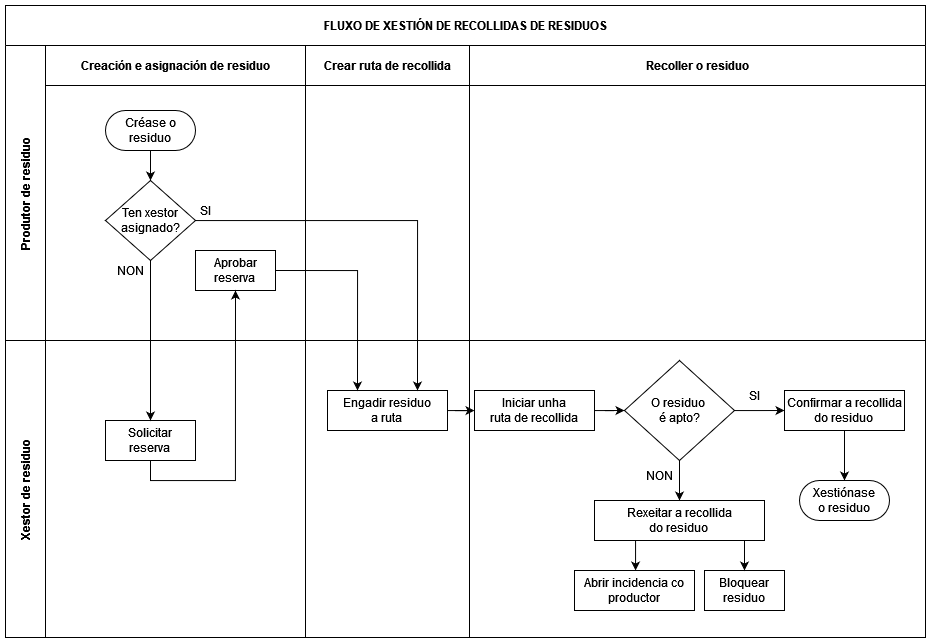

The diagram above was exported from draw.io. Its source (the exported page's mxGraphModel, read from the mxfile embedded in the PNG):
<mxGraphModel dx="1499" dy="818" grid="1" gridSize="10" guides="1" tooltips="1" connect="1" arrows="1" fold="1" page="1" pageScale="1" pageWidth="850" pageHeight="1100" math="0" shadow="0">
  <root>
    <mxCell id="0" />
    <mxCell id="1" parent="0" />
    <mxCell id="3nuBFxr9cyL0pnOWT2aG-1" value="FLUXO DE XESTIÓN DE RECOLLIDAS DE RESIDUOS " style="shape=table;childLayout=tableLayout;startSize=40;collapsible=0;recursiveResize=0;expand=0;fillColor=none;fontStyle=1" parent="1" vertex="1">
      <mxGeometry x="90" y="350" width="920" height="632" as="geometry" />
    </mxCell>
    <mxCell id="3nuBFxr9cyL0pnOWT2aG-3" value="Produtor de residuo" style="shape=tableRow;horizontal=0;swimlaneHead=0;swimlaneBody=0;top=0;left=0;bottom=0;right=0;fillColor=none;points=[[0,0.5],[1,0.5]];portConstraint=eastwest;startSize=40;collapsible=0;recursiveResize=0;expand=0;fontStyle=1;" parent="3nuBFxr9cyL0pnOWT2aG-1" vertex="1">
      <mxGeometry y="40" width="920" height="295" as="geometry" />
    </mxCell>
    <mxCell id="3nuBFxr9cyL0pnOWT2aG-4" value="Creación e asignación de residuo" style="swimlane;swimlaneHead=0;swimlaneBody=0;connectable=0;fillColor=none;startSize=40;collapsible=0;recursiveResize=0;expand=0;fontStyle=1;" parent="3nuBFxr9cyL0pnOWT2aG-3" vertex="1">
      <mxGeometry x="40" width="260" height="295" as="geometry">
        <mxRectangle width="260" height="295" as="alternateBounds" />
      </mxGeometry>
    </mxCell>
    <mxCell id="3nuBFxr9cyL0pnOWT2aG-17" value="&lt;div&gt;Aprobar&lt;/div&gt;&lt;div&gt;reserva&lt;br&gt;&lt;/div&gt;" style="rounded=0;whiteSpace=wrap;html=1;" parent="3nuBFxr9cyL0pnOWT2aG-4" vertex="1">
      <mxGeometry x="150" y="205" width="80" height="40" as="geometry" />
    </mxCell>
    <mxCell id="3nuBFxr9cyL0pnOWT2aG-6" value="Créase o residuo" style="rounded=1;whiteSpace=wrap;html=1;arcSize=50;" parent="3nuBFxr9cyL0pnOWT2aG-4" vertex="1">
      <mxGeometry x="60" y="65" width="90" height="40" as="geometry" />
    </mxCell>
    <mxCell id="3nuBFxr9cyL0pnOWT2aG-5" style="edgeStyle=orthogonalEdgeStyle;rounded=0;orthogonalLoop=1;jettySize=auto;html=1;" parent="3nuBFxr9cyL0pnOWT2aG-4" source="3nuBFxr9cyL0pnOWT2aG-6" edge="1">
      <mxGeometry relative="1" as="geometry">
        <mxPoint x="104.99999999999989" y="135" as="targetPoint" />
      </mxGeometry>
    </mxCell>
    <mxCell id="o36gLIh_9hx6DF4qOiNz-1" value="Ten xestor asignado?" style="rhombus;whiteSpace=wrap;html=1;" vertex="1" parent="3nuBFxr9cyL0pnOWT2aG-4">
      <mxGeometry x="60" y="135" width="90" height="80" as="geometry" />
    </mxCell>
    <mxCell id="o36gLIh_9hx6DF4qOiNz-9" value="SI" style="text;html=1;align=center;verticalAlign=middle;whiteSpace=wrap;rounded=0;" vertex="1" parent="3nuBFxr9cyL0pnOWT2aG-4">
      <mxGeometry x="130" y="150" width="60" height="30" as="geometry" />
    </mxCell>
    <mxCell id="o36gLIh_9hx6DF4qOiNz-10" value="NON" style="text;html=1;align=center;verticalAlign=middle;resizable=0;points=[];autosize=1;strokeColor=none;fillColor=none;" vertex="1" parent="3nuBFxr9cyL0pnOWT2aG-4">
      <mxGeometry x="60" y="210" width="50" height="30" as="geometry" />
    </mxCell>
    <mxCell id="3nuBFxr9cyL0pnOWT2aG-8" value="Crear ruta de recollida" style="swimlane;swimlaneHead=0;swimlaneBody=0;connectable=0;fillColor=none;startSize=40;collapsible=0;recursiveResize=0;expand=0;fontStyle=1;" parent="3nuBFxr9cyL0pnOWT2aG-3" vertex="1">
      <mxGeometry x="300" width="164" height="295" as="geometry">
        <mxRectangle width="164" height="295" as="alternateBounds" />
      </mxGeometry>
    </mxCell>
    <mxCell id="3nuBFxr9cyL0pnOWT2aG-11" value="Recoller o residuo" style="swimlane;swimlaneHead=0;swimlaneBody=0;connectable=0;fillColor=none;startSize=40;collapsible=0;recursiveResize=0;expand=0;fontStyle=1;" parent="3nuBFxr9cyL0pnOWT2aG-3" vertex="1">
      <mxGeometry x="464" width="456" height="295" as="geometry">
        <mxRectangle width="456" height="295" as="alternateBounds" />
      </mxGeometry>
    </mxCell>
    <mxCell id="3nuBFxr9cyL0pnOWT2aG-15" value="Xestor de residuo" style="shape=tableRow;horizontal=0;swimlaneHead=0;swimlaneBody=0;top=0;left=0;bottom=0;right=0;fillColor=none;points=[[0,0.5],[1,0.5]];portConstraint=eastwest;startSize=40;collapsible=0;recursiveResize=0;expand=0;fontStyle=1;" parent="3nuBFxr9cyL0pnOWT2aG-1" vertex="1">
      <mxGeometry y="335" width="920" height="297" as="geometry" />
    </mxCell>
    <mxCell id="3nuBFxr9cyL0pnOWT2aG-16" value="" style="swimlane;swimlaneHead=0;swimlaneBody=0;connectable=0;fillColor=none;startSize=0;collapsible=0;recursiveResize=0;expand=0;fontStyle=1;" parent="3nuBFxr9cyL0pnOWT2aG-15" vertex="1">
      <mxGeometry x="40" width="260" height="297" as="geometry">
        <mxRectangle width="260" height="297" as="alternateBounds" />
      </mxGeometry>
    </mxCell>
    <mxCell id="3nuBFxr9cyL0pnOWT2aG-7" value="&lt;div&gt;Solicitar&lt;/div&gt;&lt;div&gt;reserva&lt;br&gt;&lt;/div&gt;" style="rounded=0;whiteSpace=wrap;html=1;" parent="3nuBFxr9cyL0pnOWT2aG-16" vertex="1">
      <mxGeometry x="60" y="80" width="90" height="40" as="geometry" />
    </mxCell>
    <mxCell id="3nuBFxr9cyL0pnOWT2aG-18" value="" style="swimlane;swimlaneHead=0;swimlaneBody=0;connectable=0;fillColor=none;startSize=0;collapsible=0;recursiveResize=0;expand=0;fontStyle=1;" parent="3nuBFxr9cyL0pnOWT2aG-15" vertex="1">
      <mxGeometry x="300" width="164" height="297" as="geometry">
        <mxRectangle width="164" height="297" as="alternateBounds" />
      </mxGeometry>
    </mxCell>
    <mxCell id="o36gLIh_9hx6DF4qOiNz-12" style="edgeStyle=orthogonalEdgeStyle;rounded=0;orthogonalLoop=1;jettySize=auto;html=1;" edge="1" parent="3nuBFxr9cyL0pnOWT2aG-18" source="o36gLIh_9hx6DF4qOiNz-4" target="o36gLIh_9hx6DF4qOiNz-13">
      <mxGeometry relative="1" as="geometry">
        <mxPoint x="138.99999999999977" y="70" as="targetPoint" />
      </mxGeometry>
    </mxCell>
    <mxCell id="o36gLIh_9hx6DF4qOiNz-4" value="&lt;div&gt;Engadir residuo&lt;/div&gt;&lt;div&gt;a ruta&lt;br&gt;&lt;/div&gt;" style="rounded=0;whiteSpace=wrap;html=1;" vertex="1" parent="3nuBFxr9cyL0pnOWT2aG-18">
      <mxGeometry x="22" y="50" width="120" height="40" as="geometry" />
    </mxCell>
    <mxCell id="o36gLIh_9hx6DF4qOiNz-15" style="edgeStyle=orthogonalEdgeStyle;rounded=0;orthogonalLoop=1;jettySize=auto;html=1;entryX=0;entryY=0.5;entryDx=0;entryDy=0;" edge="1" parent="3nuBFxr9cyL0pnOWT2aG-18" source="o36gLIh_9hx6DF4qOiNz-13" target="o36gLIh_9hx6DF4qOiNz-14">
      <mxGeometry relative="1" as="geometry" />
    </mxCell>
    <mxCell id="o36gLIh_9hx6DF4qOiNz-13" value="&lt;div&gt;Iniciar unha&lt;/div&gt;&lt;div&gt;ruta de recollida&lt;br&gt;&lt;/div&gt;" style="rounded=0;whiteSpace=wrap;html=1;" vertex="1" parent="3nuBFxr9cyL0pnOWT2aG-18">
      <mxGeometry x="169" y="50" width="120" height="40" as="geometry" />
    </mxCell>
    <mxCell id="o36gLIh_9hx6DF4qOiNz-16" style="edgeStyle=orthogonalEdgeStyle;rounded=0;orthogonalLoop=1;jettySize=auto;html=1;" edge="1" parent="3nuBFxr9cyL0pnOWT2aG-18" source="o36gLIh_9hx6DF4qOiNz-14">
      <mxGeometry relative="1" as="geometry">
        <mxPoint x="478.9999999999998" y="70" as="targetPoint" />
      </mxGeometry>
    </mxCell>
    <mxCell id="o36gLIh_9hx6DF4qOiNz-19" style="edgeStyle=orthogonalEdgeStyle;rounded=0;orthogonalLoop=1;jettySize=auto;html=1;" edge="1" parent="3nuBFxr9cyL0pnOWT2aG-18" source="o36gLIh_9hx6DF4qOiNz-14" target="o36gLIh_9hx6DF4qOiNz-18">
      <mxGeometry relative="1" as="geometry" />
    </mxCell>
    <mxCell id="o36gLIh_9hx6DF4qOiNz-23" style="edgeStyle=orthogonalEdgeStyle;rounded=0;orthogonalLoop=1;jettySize=auto;html=1;" edge="1" parent="3nuBFxr9cyL0pnOWT2aG-18" source="o36gLIh_9hx6DF4qOiNz-17" target="o36gLIh_9hx6DF4qOiNz-22">
      <mxGeometry relative="1" as="geometry" />
    </mxCell>
    <mxCell id="o36gLIh_9hx6DF4qOiNz-17" value="&lt;div&gt;Confirmar a recollida&lt;/div&gt;&lt;div&gt;do residuo&lt;br&gt;&lt;/div&gt;" style="rounded=0;whiteSpace=wrap;html=1;" vertex="1" parent="3nuBFxr9cyL0pnOWT2aG-18">
      <mxGeometry x="479" y="50" width="120" height="40" as="geometry" />
    </mxCell>
    <mxCell id="o36gLIh_9hx6DF4qOiNz-18" value="&lt;div&gt;Rexeitar a recollida&lt;/div&gt;&lt;div&gt;do residuo&lt;br&gt;&lt;/div&gt;" style="rounded=0;whiteSpace=wrap;html=1;" vertex="1" parent="3nuBFxr9cyL0pnOWT2aG-18">
      <mxGeometry x="289" y="160" width="170" height="40" as="geometry" />
    </mxCell>
    <mxCell id="o36gLIh_9hx6DF4qOiNz-22" value="&lt;div&gt;Xestiónase&lt;/div&gt;&lt;div&gt;o residuo&lt;br&gt;&lt;/div&gt;" style="rounded=1;whiteSpace=wrap;html=1;arcSize=50;" vertex="1" parent="3nuBFxr9cyL0pnOWT2aG-18">
      <mxGeometry x="494" y="140" width="90" height="40" as="geometry" />
    </mxCell>
    <mxCell id="o36gLIh_9hx6DF4qOiNz-24" value="SI" style="text;html=1;align=center;verticalAlign=middle;whiteSpace=wrap;rounded=0;" vertex="1" parent="3nuBFxr9cyL0pnOWT2aG-18">
      <mxGeometry x="419" y="40" width="60" height="30" as="geometry" />
    </mxCell>
    <mxCell id="o36gLIh_9hx6DF4qOiNz-25" value="NON" style="text;html=1;align=center;verticalAlign=middle;resizable=0;points=[];autosize=1;strokeColor=none;fillColor=none;" vertex="1" parent="3nuBFxr9cyL0pnOWT2aG-18">
      <mxGeometry x="329" y="120" width="50" height="30" as="geometry" />
    </mxCell>
    <mxCell id="o36gLIh_9hx6DF4qOiNz-14" value="&lt;div&gt;O residuo&amp;nbsp;&lt;/div&gt;&lt;div&gt;é apto?&lt;/div&gt;" style="rhombus;whiteSpace=wrap;html=1;" vertex="1" parent="3nuBFxr9cyL0pnOWT2aG-18">
      <mxGeometry x="319" y="20" width="110" height="100" as="geometry" />
    </mxCell>
    <mxCell id="3nuBFxr9cyL0pnOWT2aG-23" value="" style="swimlane;swimlaneHead=0;swimlaneBody=0;connectable=0;fillColor=none;startSize=0;collapsible=0;recursiveResize=0;expand=0;fontStyle=1;" parent="3nuBFxr9cyL0pnOWT2aG-15" vertex="1">
      <mxGeometry x="464" width="456" height="297" as="geometry">
        <mxRectangle width="456" height="297" as="alternateBounds" />
      </mxGeometry>
    </mxCell>
    <mxCell id="o36gLIh_9hx6DF4qOiNz-21" value="&lt;div&gt;Abrir incidencia co productor&lt;br&gt;&lt;/div&gt;" style="rounded=0;whiteSpace=wrap;html=1;" vertex="1" parent="3nuBFxr9cyL0pnOWT2aG-23">
      <mxGeometry x="105" y="230" width="120" height="40" as="geometry" />
    </mxCell>
    <mxCell id="o36gLIh_9hx6DF4qOiNz-26" value="Bloquear residuo" style="rounded=0;whiteSpace=wrap;html=1;" vertex="1" parent="3nuBFxr9cyL0pnOWT2aG-23">
      <mxGeometry x="235" y="230" width="80" height="40" as="geometry" />
    </mxCell>
    <mxCell id="o36gLIh_9hx6DF4qOiNz-31" style="edgeStyle=orthogonalEdgeStyle;rounded=0;orthogonalLoop=1;jettySize=auto;html=1;" edge="1" parent="3nuBFxr9cyL0pnOWT2aG-15" source="o36gLIh_9hx6DF4qOiNz-18" target="o36gLIh_9hx6DF4qOiNz-21">
      <mxGeometry relative="1" as="geometry">
        <Array as="points">
          <mxPoint x="630" y="220" />
          <mxPoint x="629" y="220" />
        </Array>
      </mxGeometry>
    </mxCell>
    <mxCell id="o36gLIh_9hx6DF4qOiNz-33" style="edgeStyle=orthogonalEdgeStyle;rounded=0;orthogonalLoop=1;jettySize=auto;html=1;entryX=0.5;entryY=0;entryDx=0;entryDy=0;" edge="1" parent="3nuBFxr9cyL0pnOWT2aG-15" source="o36gLIh_9hx6DF4qOiNz-18" target="o36gLIh_9hx6DF4qOiNz-26">
      <mxGeometry relative="1" as="geometry">
        <Array as="points">
          <mxPoint x="739" y="210" />
          <mxPoint x="739" y="210" />
        </Array>
      </mxGeometry>
    </mxCell>
    <mxCell id="3nuBFxr9cyL0pnOWT2aG-2" value="" style="edgeStyle=orthogonalEdgeStyle;rounded=0;orthogonalLoop=1;jettySize=auto;html=1;exitX=0.5;exitY=1;exitDx=0;exitDy=0;entryX=0.5;entryY=1;entryDx=0;entryDy=0;" parent="3nuBFxr9cyL0pnOWT2aG-1" source="3nuBFxr9cyL0pnOWT2aG-7" target="3nuBFxr9cyL0pnOWT2aG-17" edge="1">
      <mxGeometry relative="1" as="geometry" />
    </mxCell>
    <mxCell id="o36gLIh_9hx6DF4qOiNz-11" style="edgeStyle=orthogonalEdgeStyle;rounded=0;orthogonalLoop=1;jettySize=auto;html=1;exitX=1;exitY=0.5;exitDx=0;exitDy=0;entryX=0.25;entryY=0;entryDx=0;entryDy=0;" edge="1" parent="3nuBFxr9cyL0pnOWT2aG-1" source="3nuBFxr9cyL0pnOWT2aG-17" target="o36gLIh_9hx6DF4qOiNz-4">
      <mxGeometry relative="1" as="geometry" />
    </mxCell>
    <mxCell id="o36gLIh_9hx6DF4qOiNz-6" style="edgeStyle=orthogonalEdgeStyle;rounded=0;orthogonalLoop=1;jettySize=auto;html=1;" edge="1" parent="3nuBFxr9cyL0pnOWT2aG-1" source="o36gLIh_9hx6DF4qOiNz-1" target="3nuBFxr9cyL0pnOWT2aG-7">
      <mxGeometry relative="1" as="geometry" />
    </mxCell>
    <mxCell id="o36gLIh_9hx6DF4qOiNz-7" value="" style="edgeStyle=orthogonalEdgeStyle;rounded=0;orthogonalLoop=1;jettySize=auto;html=1;entryX=0.75;entryY=0;entryDx=0;entryDy=0;" edge="1" parent="3nuBFxr9cyL0pnOWT2aG-1" source="o36gLIh_9hx6DF4qOiNz-1" target="o36gLIh_9hx6DF4qOiNz-4">
      <mxGeometry relative="1" as="geometry" />
    </mxCell>
  </root>
</mxGraphModel>